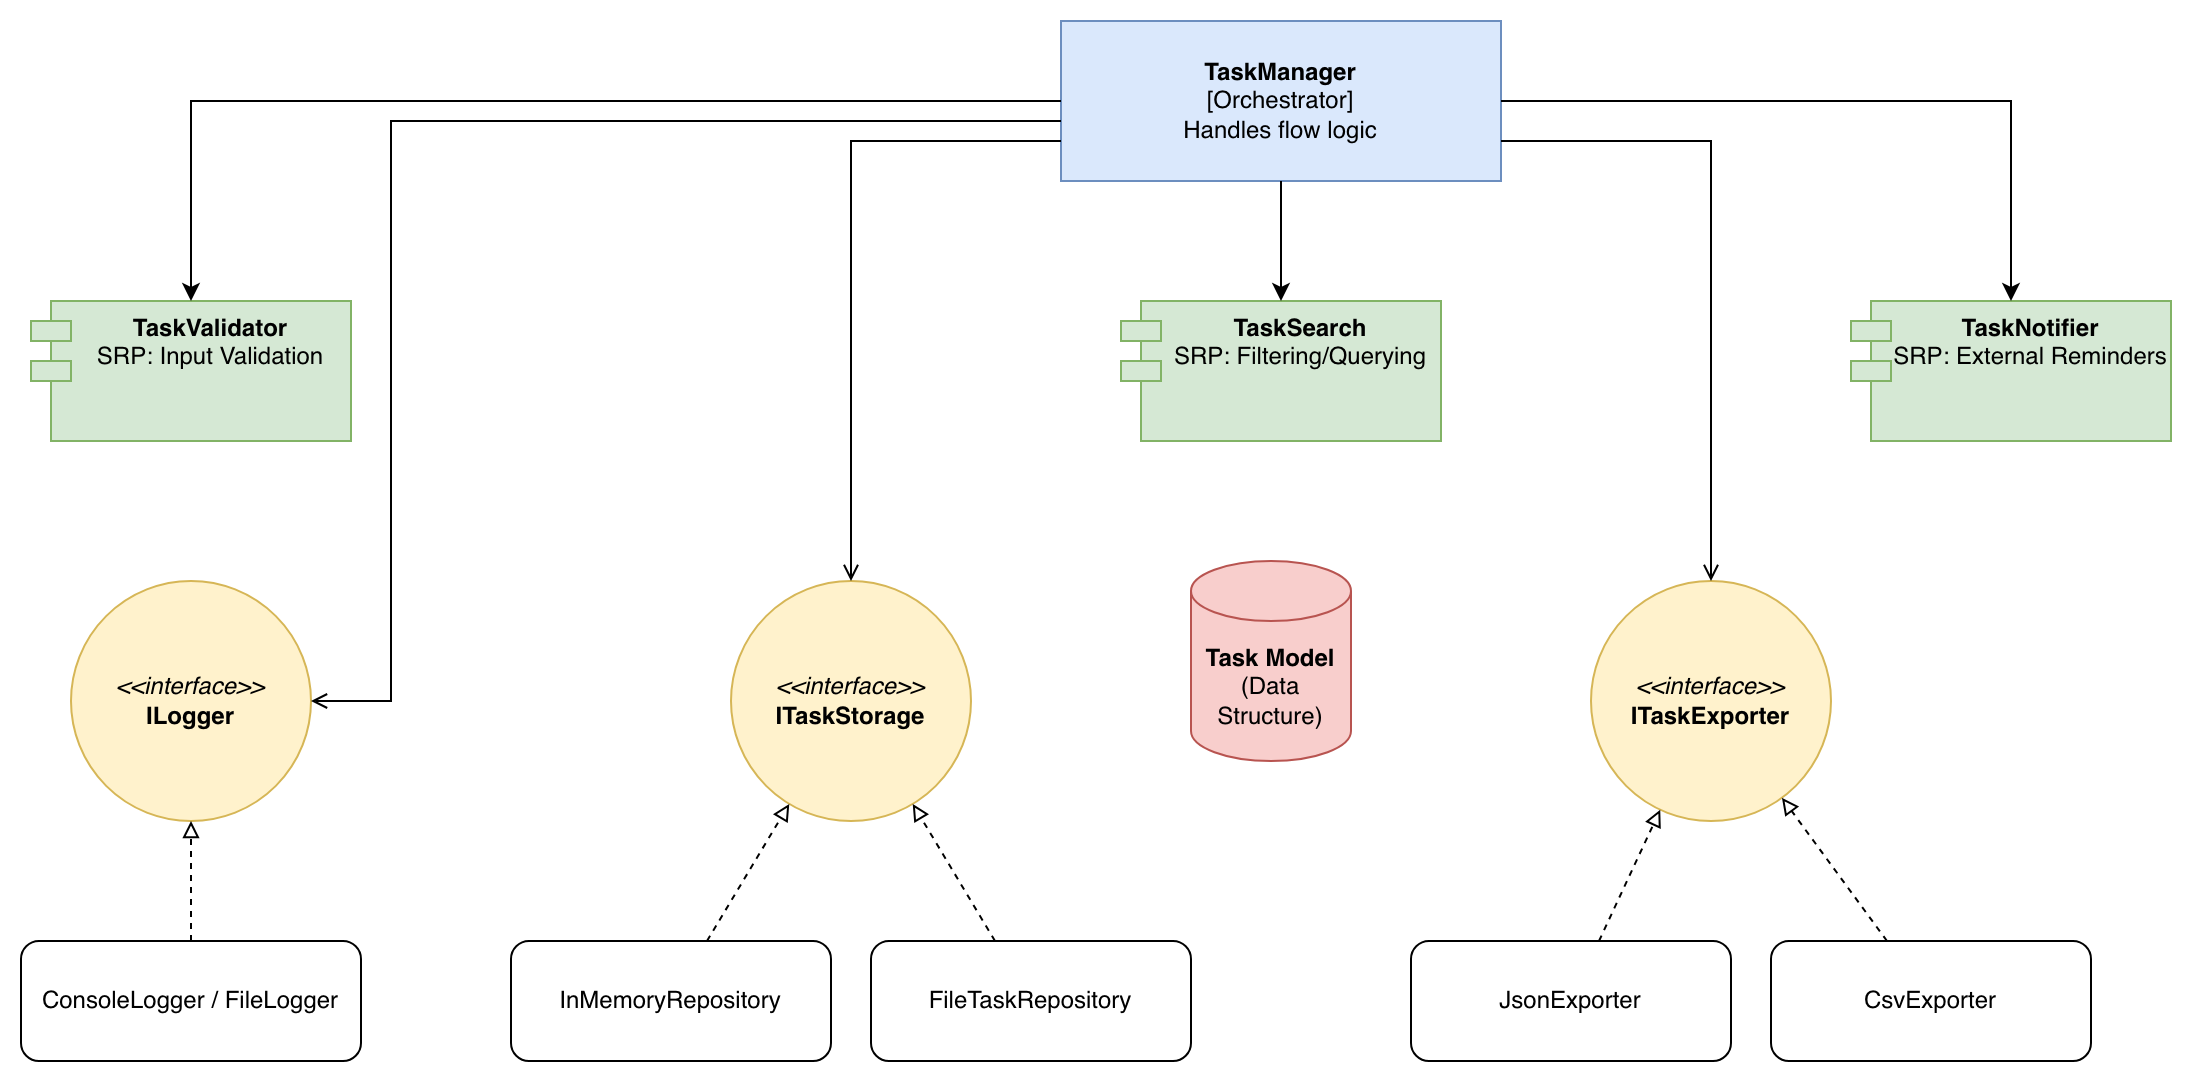

The diagram above was exported from draw.io. Its source (the exported page's mxGraphModel, read from the mxfile embedded in the PNG):
<mxGraphModel dx="1826" dy="824" grid="1" gridSize="10" guides="1" tooltips="1" connect="1" arrows="1" fold="1" page="0" pageScale="1" pageWidth="850" pageHeight="1100" math="0" shadow="0">
  <root>
    <mxCell id="0" />
    <mxCell id="1" parent="0" />
    <mxCell id="taskManager" parent="1" style="rounded=0;whiteSpace=wrap;html=1;fillColor=#dae8fc;strokeColor=#6c8ebf;align=center;" value="&lt;b&gt;TaskManager&lt;/b&gt;&#10;[Orchestrator]&#10;Handles flow logic" vertex="1">
      <mxGeometry height="80" width="220" x="315" y="40" as="geometry" />
    </mxCell>
    <mxCell id="validator" parent="1" style="shape=module;align=left;spacingLeft=20;align=center;verticalAlign=top;whiteSpace=wrap;html=1;fillColor=#d5e8d4;strokeColor=#82b366;" value="&lt;b&gt;TaskValidator&lt;/b&gt;&#10;SRP: Input Validation" vertex="1">
      <mxGeometry height="70" width="160" x="-200" y="180" as="geometry" />
    </mxCell>
    <mxCell id="search" parent="1" style="shape=module;align=left;spacingLeft=20;align=center;verticalAlign=top;whiteSpace=wrap;html=1;fillColor=#d5e8d4;strokeColor=#82b366;" value="&lt;b&gt;TaskSearch&lt;/b&gt;&#10;SRP: Filtering/Querying" vertex="1">
      <mxGeometry height="70" width="160" x="345" y="180" as="geometry" />
    </mxCell>
    <mxCell id="notifier" parent="1" style="shape=module;align=left;spacingLeft=20;align=center;verticalAlign=top;whiteSpace=wrap;html=1;fillColor=#d5e8d4;strokeColor=#82b366;" value="&lt;b&gt;TaskNotifier&lt;/b&gt;&#10;SRP: External Reminders" vertex="1">
      <mxGeometry height="70" width="160" x="710" y="180" as="geometry" />
    </mxCell>
    <mxCell id="repoInterface" parent="1" style="ellipse;whiteSpace=wrap;html=1;fillColor=#fff2cc;strokeColor=#d6b656;" value="&lt;i&gt;&amp;lt;&amp;lt;interface&amp;gt;&amp;gt;&lt;/i&gt;&#10;&lt;b&gt;ITaskStorage&lt;/b&gt;" vertex="1">
      <mxGeometry height="120" width="120" x="150" y="320" as="geometry" />
    </mxCell>
    <mxCell id="exportInterface" parent="1" style="ellipse;whiteSpace=wrap;html=1;fillColor=#fff2cc;strokeColor=#d6b656;" value="&lt;i&gt;&amp;lt;&amp;lt;interface&amp;gt;&amp;gt;&lt;/i&gt;&#10;&lt;b&gt;ITaskExporter&lt;/b&gt;" vertex="1">
      <mxGeometry height="120" width="120" x="580" y="320" as="geometry" />
    </mxCell>
    <mxCell id="repoMemory" parent="1" style="rounded=1;whiteSpace=wrap;html=1;" value="InMemoryRepository" vertex="1">
      <mxGeometry height="60" width="160" x="40" y="500" as="geometry" />
    </mxCell>
    <mxCell id="repoFile" parent="1" style="rounded=1;whiteSpace=wrap;html=1;" value="FileTaskRepository" vertex="1">
      <mxGeometry height="60" width="160" x="220" y="500" as="geometry" />
    </mxCell>
    <mxCell id="jsonExporter" parent="1" style="rounded=1;whiteSpace=wrap;html=1;" value="JsonExporter" vertex="1">
      <mxGeometry height="60" width="160" x="490" y="500" as="geometry" />
    </mxCell>
    <mxCell id="csvExporter" parent="1" style="rounded=1;whiteSpace=wrap;html=1;" value="CsvExporter" vertex="1">
      <mxGeometry height="60" width="160" x="670" y="500" as="geometry" />
    </mxCell>
    <mxCell id="taskModel" parent="1" style="shape=cylinder3;whiteSpace=wrap;html=1;boundedLbl=1;backgroundOutline=1;size=15;fillColor=#f8cecc;strokeColor=#b85450;" value="&lt;b&gt;Task Model&lt;/b&gt;&#10;(Data Structure)" vertex="1">
      <mxGeometry height="100" width="80" x="380" y="310" as="geometry" />
    </mxCell>
    <mxCell id="edge1" edge="1" parent="1" source="taskManager" style="edgeStyle=orthogonalEdgeStyle;rounded=0;" target="validator">
      <mxGeometry relative="1" as="geometry" />
    </mxCell>
    <mxCell id="edge2" edge="1" parent="1" source="taskManager" style="edgeStyle=orthogonalEdgeStyle;rounded=0;" target="search">
      <mxGeometry relative="1" as="geometry" />
    </mxCell>
    <mxCell id="edge3" edge="1" parent="1" source="taskManager" style="edgeStyle=orthogonalEdgeStyle;rounded=0;" target="notifier">
      <mxGeometry relative="1" as="geometry" />
    </mxCell>
    <mxCell id="edge4" edge="1" parent="1" source="taskManager" style="edgeStyle=orthogonalEdgeStyle;rounded=0;endArrow=open;endFill=0;" target="repoInterface">
      <mxGeometry relative="1" as="geometry">
        <Array as="points">
          <mxPoint x="330" y="100" />
          <mxPoint x="210" y="100" />
        </Array>
      </mxGeometry>
    </mxCell>
    <mxCell id="edge7" edge="1" parent="1" source="taskManager" style="edgeStyle=orthogonalEdgeStyle;rounded=0;endArrow=open;endFill=0;" target="exportInterface">
      <mxGeometry relative="1" as="geometry">
        <Array as="points">
          <mxPoint x="520" y="100" />
          <mxPoint x="640" y="100" />
        </Array>
      </mxGeometry>
    </mxCell>
    <mxCell id="edge5" edge="1" parent="1" source="repoMemory" style="dashed=1;endArrow=block;endFill=0;" target="repoInterface">
      <mxGeometry relative="1" as="geometry" />
    </mxCell>
    <mxCell id="edge6" edge="1" parent="1" source="repoFile" style="dashed=1;endArrow=block;endFill=0;" target="repoInterface">
      <mxGeometry relative="1" as="geometry" />
    </mxCell>
    <mxCell id="edge8" edge="1" parent="1" source="jsonExporter" style="dashed=1;endArrow=block;endFill=0;" target="exportInterface">
      <mxGeometry relative="1" as="geometry" />
    </mxCell>
    <mxCell id="edge9" edge="1" parent="1" source="csvExporter" style="dashed=1;endArrow=block;endFill=0;" target="exportInterface">
      <mxGeometry relative="1" as="geometry" />
    </mxCell>
    <mxCell id="Ow9FBBnlnVk-UUQd2_gN-2" parent="1" style="ellipse;whiteSpace=wrap;html=1;fillColor=#fff2cc;strokeColor=#d6b656;" value="&lt;i&gt;&amp;lt;&amp;lt;interface&amp;gt;&amp;gt;&lt;/i&gt;&#10;&lt;b&gt;ILogger&lt;/b&gt;" vertex="1">
      <mxGeometry height="120" width="120" x="-180" y="320" as="geometry" />
    </mxCell>
    <mxCell id="Ow9FBBnlnVk-UUQd2_gN-3" parent="1" style="rounded=1;whiteSpace=wrap;html=1;" value="ConsoleLogger / FileLogger" vertex="1">
      <mxGeometry height="60" width="170" x="-205" y="500" as="geometry" />
    </mxCell>
    <mxCell id="Ow9FBBnlnVk-UUQd2_gN-4" edge="1" parent="1" source="Ow9FBBnlnVk-UUQd2_gN-3" style="dashed=1;endArrow=block;endFill=0;entryX=0.5;entryY=1;entryDx=0;entryDy=0;" target="Ow9FBBnlnVk-UUQd2_gN-2">
      <mxGeometry relative="1" as="geometry">
        <mxPoint x="150" y="529" as="sourcePoint" />
        <mxPoint x="191" y="460" as="targetPoint" />
      </mxGeometry>
    </mxCell>
    <mxCell id="Ow9FBBnlnVk-UUQd2_gN-5" edge="1" parent="1" style="edgeStyle=orthogonalEdgeStyle;rounded=0;endArrow=open;endFill=0;entryX=1;entryY=0.5;entryDx=0;entryDy=0;" target="Ow9FBBnlnVk-UUQd2_gN-2">
      <mxGeometry relative="1" as="geometry">
        <Array as="points">
          <mxPoint x="-20" y="90" />
          <mxPoint x="-20" y="380" />
        </Array>
        <mxPoint x="315" y="90" as="sourcePoint" />
        <mxPoint x="-20" y="412.96000000000004" as="targetPoint" />
      </mxGeometry>
    </mxCell>
  </root>
</mxGraphModel>